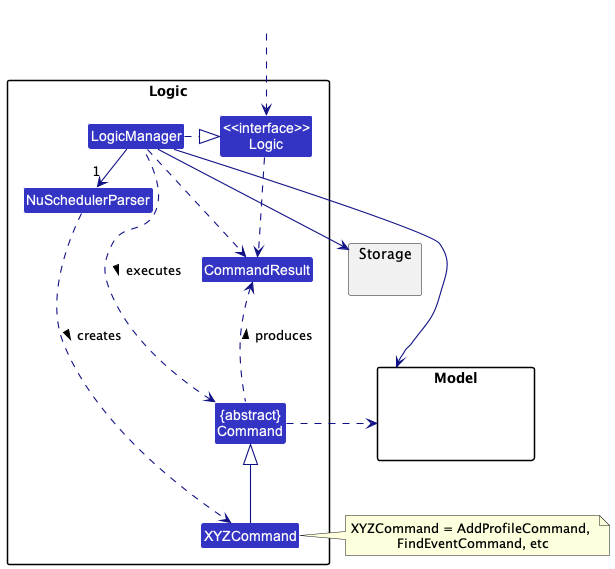

The diagram above was rendered by PlantUML. Its source (embedded in the PNG):
@startuml
!include style.puml
skinparam arrowThickness 1.1
skinparam arrowColor LOGIC_COLOR_T4
skinparam classBackgroundColor LOGIC_COLOR

package Logic {

Class NuSchedulerParser
Class XYZCommand
Class CommandResult
Class "{abstract}\nCommand" as Command


Class "<<interface>>\nLogic" as Logic
Class LogicManager
}

package Model{
Class HiddenModel #FFFFFF
}

package Storage{
}

Class HiddenOutside #FFFFFF
HiddenOutside ..> Logic

LogicManager .right.|> Logic
LogicManager -right->"1" NuSchedulerParser
NuSchedulerParser ..> XYZCommand : creates >

XYZCommand -up-|> Command
LogicManager .left.> Command : executes >

LogicManager --> Model
LogicManager --> Storage
Storage --[hidden] Model
Command .[hidden]up.> Storage
Command .right.> Model
note right of XYZCommand: XYZCommand = AddProfileCommand, \nFindEventCommand, etc

Logic ..> CommandResult
LogicManager .down.> CommandResult
Command .up.> CommandResult : produces >
@enduml